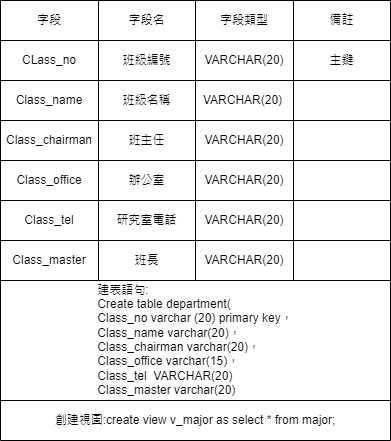

The diagram above was exported from draw.io. Its source (the exported page's mxGraphModel, read from the mxfile embedded in the PNG):
<mxGraphModel dx="492" dy="613" grid="1" gridSize="10" guides="1" tooltips="1" connect="1" arrows="1" fold="1" page="1" pageScale="1" pageWidth="827" pageHeight="1169" math="0" shadow="0">
  <root>
    <mxCell id="WIyWlLk6GJQsqaUBKTNV-0" />
    <mxCell id="WIyWlLk6GJQsqaUBKTNV-1" parent="WIyWlLk6GJQsqaUBKTNV-0" />
    <mxCell id="q68nCGGydoX_3qnlbrFk-284" value="" style="shape=table;startSize=0;container=1;collapsible=0;childLayout=tableLayout;" parent="WIyWlLk6GJQsqaUBKTNV-1" vertex="1">
      <mxGeometry x="270" y="120" width="390" height="280" as="geometry" />
    </mxCell>
    <mxCell id="q68nCGGydoX_3qnlbrFk-285" value="" style="shape=tableRow;horizontal=0;startSize=0;swimlaneHead=0;swimlaneBody=0;strokeColor=inherit;top=0;left=0;bottom=0;right=0;collapsible=0;dropTarget=0;fillColor=none;points=[[0,0.5],[1,0.5]];portConstraint=eastwest;" parent="q68nCGGydoX_3qnlbrFk-284" vertex="1">
      <mxGeometry width="390" height="40" as="geometry" />
    </mxCell>
    <mxCell id="q68nCGGydoX_3qnlbrFk-286" value="字段" style="shape=partialRectangle;html=1;whiteSpace=wrap;connectable=0;strokeColor=inherit;overflow=hidden;fillColor=none;top=0;left=0;bottom=0;right=0;pointerEvents=1;" parent="q68nCGGydoX_3qnlbrFk-285" vertex="1">
      <mxGeometry width="98" height="40" as="geometry">
        <mxRectangle width="98" height="40" as="alternateBounds" />
      </mxGeometry>
    </mxCell>
    <mxCell id="q68nCGGydoX_3qnlbrFk-287" value="字段名" style="shape=partialRectangle;html=1;whiteSpace=wrap;connectable=0;strokeColor=inherit;overflow=hidden;fillColor=none;top=0;left=0;bottom=0;right=0;pointerEvents=1;" parent="q68nCGGydoX_3qnlbrFk-285" vertex="1">
      <mxGeometry x="98" width="97" height="40" as="geometry">
        <mxRectangle width="97" height="40" as="alternateBounds" />
      </mxGeometry>
    </mxCell>
    <mxCell id="q68nCGGydoX_3qnlbrFk-288" value="字段類型" style="shape=partialRectangle;html=1;whiteSpace=wrap;connectable=0;strokeColor=inherit;overflow=hidden;fillColor=none;top=0;left=0;bottom=0;right=0;pointerEvents=1;" parent="q68nCGGydoX_3qnlbrFk-285" vertex="1">
      <mxGeometry x="195" width="98" height="40" as="geometry">
        <mxRectangle width="98" height="40" as="alternateBounds" />
      </mxGeometry>
    </mxCell>
    <mxCell id="q68nCGGydoX_3qnlbrFk-289" value="備註" style="shape=partialRectangle;html=1;whiteSpace=wrap;connectable=0;strokeColor=inherit;overflow=hidden;fillColor=none;top=0;left=0;bottom=0;right=0;pointerEvents=1;" parent="q68nCGGydoX_3qnlbrFk-285" vertex="1">
      <mxGeometry x="293" width="97" height="40" as="geometry">
        <mxRectangle width="97" height="40" as="alternateBounds" />
      </mxGeometry>
    </mxCell>
    <mxCell id="q68nCGGydoX_3qnlbrFk-290" value="" style="shape=tableRow;horizontal=0;startSize=0;swimlaneHead=0;swimlaneBody=0;strokeColor=inherit;top=0;left=0;bottom=0;right=0;collapsible=0;dropTarget=0;fillColor=none;points=[[0,0.5],[1,0.5]];portConstraint=eastwest;" parent="q68nCGGydoX_3qnlbrFk-284" vertex="1">
      <mxGeometry y="40" width="390" height="40" as="geometry" />
    </mxCell>
    <mxCell id="q68nCGGydoX_3qnlbrFk-291" value="CLass_no" style="shape=partialRectangle;html=1;whiteSpace=wrap;connectable=0;strokeColor=inherit;overflow=hidden;fillColor=none;top=0;left=0;bottom=0;right=0;pointerEvents=1;" parent="q68nCGGydoX_3qnlbrFk-290" vertex="1">
      <mxGeometry width="98" height="40" as="geometry">
        <mxRectangle width="98" height="40" as="alternateBounds" />
      </mxGeometry>
    </mxCell>
    <mxCell id="q68nCGGydoX_3qnlbrFk-292" value="班級編號" style="shape=partialRectangle;html=1;whiteSpace=wrap;connectable=0;strokeColor=inherit;overflow=hidden;fillColor=none;top=0;left=0;bottom=0;right=0;pointerEvents=1;" parent="q68nCGGydoX_3qnlbrFk-290" vertex="1">
      <mxGeometry x="98" width="97" height="40" as="geometry">
        <mxRectangle width="97" height="40" as="alternateBounds" />
      </mxGeometry>
    </mxCell>
    <mxCell id="q68nCGGydoX_3qnlbrFk-293" value="VARCHAR(20)" style="shape=partialRectangle;html=1;whiteSpace=wrap;connectable=0;strokeColor=inherit;overflow=hidden;fillColor=none;top=0;left=0;bottom=0;right=0;pointerEvents=1;" parent="q68nCGGydoX_3qnlbrFk-290" vertex="1">
      <mxGeometry x="195" width="98" height="40" as="geometry">
        <mxRectangle width="98" height="40" as="alternateBounds" />
      </mxGeometry>
    </mxCell>
    <mxCell id="q68nCGGydoX_3qnlbrFk-294" value="主鍵" style="shape=partialRectangle;html=1;whiteSpace=wrap;connectable=0;strokeColor=inherit;overflow=hidden;fillColor=none;top=0;left=0;bottom=0;right=0;pointerEvents=1;" parent="q68nCGGydoX_3qnlbrFk-290" vertex="1">
      <mxGeometry x="293" width="97" height="40" as="geometry">
        <mxRectangle width="97" height="40" as="alternateBounds" />
      </mxGeometry>
    </mxCell>
    <mxCell id="q68nCGGydoX_3qnlbrFk-295" value="" style="shape=tableRow;horizontal=0;startSize=0;swimlaneHead=0;swimlaneBody=0;strokeColor=inherit;top=0;left=0;bottom=0;right=0;collapsible=0;dropTarget=0;fillColor=none;points=[[0,0.5],[1,0.5]];portConstraint=eastwest;" parent="q68nCGGydoX_3qnlbrFk-284" vertex="1">
      <mxGeometry y="80" width="390" height="40" as="geometry" />
    </mxCell>
    <mxCell id="q68nCGGydoX_3qnlbrFk-296" value="Class_name" style="shape=partialRectangle;html=1;whiteSpace=wrap;connectable=0;strokeColor=inherit;overflow=hidden;fillColor=none;top=0;left=0;bottom=0;right=0;pointerEvents=1;" parent="q68nCGGydoX_3qnlbrFk-295" vertex="1">
      <mxGeometry width="98" height="40" as="geometry">
        <mxRectangle width="98" height="40" as="alternateBounds" />
      </mxGeometry>
    </mxCell>
    <mxCell id="q68nCGGydoX_3qnlbrFk-297" value="班級名稱" style="shape=partialRectangle;html=1;whiteSpace=wrap;connectable=0;strokeColor=inherit;overflow=hidden;fillColor=none;top=0;left=0;bottom=0;right=0;pointerEvents=1;" parent="q68nCGGydoX_3qnlbrFk-295" vertex="1">
      <mxGeometry x="98" width="97" height="40" as="geometry">
        <mxRectangle width="97" height="40" as="alternateBounds" />
      </mxGeometry>
    </mxCell>
    <mxCell id="q68nCGGydoX_3qnlbrFk-298" value="" style="shape=partialRectangle;html=1;whiteSpace=wrap;connectable=0;strokeColor=inherit;overflow=hidden;fillColor=none;top=0;left=0;bottom=0;right=0;pointerEvents=1;" parent="q68nCGGydoX_3qnlbrFk-295" vertex="1">
      <mxGeometry x="195" width="98" height="40" as="geometry">
        <mxRectangle width="98" height="40" as="alternateBounds" />
      </mxGeometry>
    </mxCell>
    <mxCell id="q68nCGGydoX_3qnlbrFk-299" value="" style="shape=partialRectangle;html=1;whiteSpace=wrap;connectable=0;strokeColor=inherit;overflow=hidden;fillColor=none;top=0;left=0;bottom=0;right=0;pointerEvents=1;" parent="q68nCGGydoX_3qnlbrFk-295" vertex="1">
      <mxGeometry x="293" width="97" height="40" as="geometry">
        <mxRectangle width="97" height="40" as="alternateBounds" />
      </mxGeometry>
    </mxCell>
    <mxCell id="q68nCGGydoX_3qnlbrFk-300" value="" style="shape=tableRow;horizontal=0;startSize=0;swimlaneHead=0;swimlaneBody=0;strokeColor=inherit;top=0;left=0;bottom=0;right=0;collapsible=0;dropTarget=0;fillColor=none;points=[[0,0.5],[1,0.5]];portConstraint=eastwest;" parent="q68nCGGydoX_3qnlbrFk-284" vertex="1">
      <mxGeometry y="120" width="390" height="40" as="geometry" />
    </mxCell>
    <mxCell id="q68nCGGydoX_3qnlbrFk-301" value="Class_chairman" style="shape=partialRectangle;html=1;whiteSpace=wrap;connectable=0;strokeColor=inherit;overflow=hidden;fillColor=none;top=0;left=0;bottom=0;right=0;pointerEvents=1;" parent="q68nCGGydoX_3qnlbrFk-300" vertex="1">
      <mxGeometry width="98" height="40" as="geometry">
        <mxRectangle width="98" height="40" as="alternateBounds" />
      </mxGeometry>
    </mxCell>
    <mxCell id="q68nCGGydoX_3qnlbrFk-302" value="班主任" style="shape=partialRectangle;html=1;whiteSpace=wrap;connectable=0;strokeColor=inherit;overflow=hidden;fillColor=none;top=0;left=0;bottom=0;right=0;pointerEvents=1;" parent="q68nCGGydoX_3qnlbrFk-300" vertex="1">
      <mxGeometry x="98" width="97" height="40" as="geometry">
        <mxRectangle width="97" height="40" as="alternateBounds" />
      </mxGeometry>
    </mxCell>
    <mxCell id="q68nCGGydoX_3qnlbrFk-303" value="VARCHAR(20)" style="shape=partialRectangle;html=1;whiteSpace=wrap;connectable=0;strokeColor=inherit;overflow=hidden;fillColor=none;top=0;left=0;bottom=0;right=0;pointerEvents=1;" parent="q68nCGGydoX_3qnlbrFk-300" vertex="1">
      <mxGeometry x="195" width="98" height="40" as="geometry">
        <mxRectangle width="98" height="40" as="alternateBounds" />
      </mxGeometry>
    </mxCell>
    <mxCell id="q68nCGGydoX_3qnlbrFk-304" value="" style="shape=partialRectangle;html=1;whiteSpace=wrap;connectable=0;strokeColor=inherit;overflow=hidden;fillColor=none;top=0;left=0;bottom=0;right=0;pointerEvents=1;" parent="q68nCGGydoX_3qnlbrFk-300" vertex="1">
      <mxGeometry x="293" width="97" height="40" as="geometry">
        <mxRectangle width="97" height="40" as="alternateBounds" />
      </mxGeometry>
    </mxCell>
    <mxCell id="q68nCGGydoX_3qnlbrFk-305" value="" style="shape=tableRow;horizontal=0;startSize=0;swimlaneHead=0;swimlaneBody=0;strokeColor=inherit;top=0;left=0;bottom=0;right=0;collapsible=0;dropTarget=0;fillColor=none;points=[[0,0.5],[1,0.5]];portConstraint=eastwest;" parent="q68nCGGydoX_3qnlbrFk-284" vertex="1">
      <mxGeometry y="160" width="390" height="40" as="geometry" />
    </mxCell>
    <mxCell id="q68nCGGydoX_3qnlbrFk-306" value="Class_office" style="shape=partialRectangle;html=1;whiteSpace=wrap;connectable=0;strokeColor=inherit;overflow=hidden;fillColor=none;top=0;left=0;bottom=0;right=0;pointerEvents=1;" parent="q68nCGGydoX_3qnlbrFk-305" vertex="1">
      <mxGeometry width="98" height="40" as="geometry">
        <mxRectangle width="98" height="40" as="alternateBounds" />
      </mxGeometry>
    </mxCell>
    <mxCell id="q68nCGGydoX_3qnlbrFk-307" value="辦公室" style="shape=partialRectangle;html=1;whiteSpace=wrap;connectable=0;strokeColor=inherit;overflow=hidden;fillColor=none;top=0;left=0;bottom=0;right=0;pointerEvents=1;" parent="q68nCGGydoX_3qnlbrFk-305" vertex="1">
      <mxGeometry x="98" width="97" height="40" as="geometry">
        <mxRectangle width="97" height="40" as="alternateBounds" />
      </mxGeometry>
    </mxCell>
    <mxCell id="q68nCGGydoX_3qnlbrFk-308" value="VARCHAR(20)" style="shape=partialRectangle;html=1;whiteSpace=wrap;connectable=0;strokeColor=inherit;overflow=hidden;fillColor=none;top=0;left=0;bottom=0;right=0;pointerEvents=1;" parent="q68nCGGydoX_3qnlbrFk-305" vertex="1">
      <mxGeometry x="195" width="98" height="40" as="geometry">
        <mxRectangle width="98" height="40" as="alternateBounds" />
      </mxGeometry>
    </mxCell>
    <mxCell id="q68nCGGydoX_3qnlbrFk-309" value="" style="shape=partialRectangle;html=1;whiteSpace=wrap;connectable=0;strokeColor=inherit;overflow=hidden;fillColor=none;top=0;left=0;bottom=0;right=0;pointerEvents=1;" parent="q68nCGGydoX_3qnlbrFk-305" vertex="1">
      <mxGeometry x="293" width="97" height="40" as="geometry">
        <mxRectangle width="97" height="40" as="alternateBounds" />
      </mxGeometry>
    </mxCell>
    <mxCell id="q68nCGGydoX_3qnlbrFk-310" value="" style="shape=tableRow;horizontal=0;startSize=0;swimlaneHead=0;swimlaneBody=0;strokeColor=inherit;top=0;left=0;bottom=0;right=0;collapsible=0;dropTarget=0;fillColor=none;points=[[0,0.5],[1,0.5]];portConstraint=eastwest;" parent="q68nCGGydoX_3qnlbrFk-284" vertex="1">
      <mxGeometry y="200" width="390" height="40" as="geometry" />
    </mxCell>
    <mxCell id="q68nCGGydoX_3qnlbrFk-311" value="Class_tel" style="shape=partialRectangle;html=1;whiteSpace=wrap;connectable=0;strokeColor=inherit;overflow=hidden;fillColor=none;top=0;left=0;bottom=0;right=0;pointerEvents=1;" parent="q68nCGGydoX_3qnlbrFk-310" vertex="1">
      <mxGeometry width="98" height="40" as="geometry">
        <mxRectangle width="98" height="40" as="alternateBounds" />
      </mxGeometry>
    </mxCell>
    <mxCell id="q68nCGGydoX_3qnlbrFk-312" value="研究室電話" style="shape=partialRectangle;html=1;whiteSpace=wrap;connectable=0;strokeColor=inherit;overflow=hidden;fillColor=none;top=0;left=0;bottom=0;right=0;pointerEvents=1;" parent="q68nCGGydoX_3qnlbrFk-310" vertex="1">
      <mxGeometry x="98" width="97" height="40" as="geometry">
        <mxRectangle width="97" height="40" as="alternateBounds" />
      </mxGeometry>
    </mxCell>
    <mxCell id="q68nCGGydoX_3qnlbrFk-313" value="VARCHAR(20)" style="shape=partialRectangle;html=1;whiteSpace=wrap;connectable=0;strokeColor=inherit;overflow=hidden;fillColor=none;top=0;left=0;bottom=0;right=0;pointerEvents=1;" parent="q68nCGGydoX_3qnlbrFk-310" vertex="1">
      <mxGeometry x="195" width="98" height="40" as="geometry">
        <mxRectangle width="98" height="40" as="alternateBounds" />
      </mxGeometry>
    </mxCell>
    <mxCell id="q68nCGGydoX_3qnlbrFk-314" value="" style="shape=partialRectangle;html=1;whiteSpace=wrap;connectable=0;strokeColor=inherit;overflow=hidden;fillColor=none;top=0;left=0;bottom=0;right=0;pointerEvents=1;" parent="q68nCGGydoX_3qnlbrFk-310" vertex="1">
      <mxGeometry x="293" width="97" height="40" as="geometry">
        <mxRectangle width="97" height="40" as="alternateBounds" />
      </mxGeometry>
    </mxCell>
    <mxCell id="ZtWXQVYXRyBgaZitCzTz-5" style="shape=tableRow;horizontal=0;startSize=0;swimlaneHead=0;swimlaneBody=0;strokeColor=inherit;top=0;left=0;bottom=0;right=0;collapsible=0;dropTarget=0;fillColor=none;points=[[0,0.5],[1,0.5]];portConstraint=eastwest;" vertex="1" parent="q68nCGGydoX_3qnlbrFk-284">
      <mxGeometry y="240" width="390" height="40" as="geometry" />
    </mxCell>
    <mxCell id="ZtWXQVYXRyBgaZitCzTz-6" value="Class_master" style="shape=partialRectangle;html=1;whiteSpace=wrap;connectable=0;strokeColor=inherit;overflow=hidden;fillColor=none;top=0;left=0;bottom=0;right=0;pointerEvents=1;" vertex="1" parent="ZtWXQVYXRyBgaZitCzTz-5">
      <mxGeometry width="98" height="40" as="geometry">
        <mxRectangle width="98" height="40" as="alternateBounds" />
      </mxGeometry>
    </mxCell>
    <mxCell id="ZtWXQVYXRyBgaZitCzTz-7" value="班長" style="shape=partialRectangle;html=1;whiteSpace=wrap;connectable=0;strokeColor=inherit;overflow=hidden;fillColor=none;top=0;left=0;bottom=0;right=0;pointerEvents=1;" vertex="1" parent="ZtWXQVYXRyBgaZitCzTz-5">
      <mxGeometry x="98" width="97" height="40" as="geometry">
        <mxRectangle width="97" height="40" as="alternateBounds" />
      </mxGeometry>
    </mxCell>
    <mxCell id="ZtWXQVYXRyBgaZitCzTz-8" value="VARCHAR(20)" style="shape=partialRectangle;html=1;whiteSpace=wrap;connectable=0;strokeColor=inherit;overflow=hidden;fillColor=none;top=0;left=0;bottom=0;right=0;pointerEvents=1;" vertex="1" parent="ZtWXQVYXRyBgaZitCzTz-5">
      <mxGeometry x="195" width="98" height="40" as="geometry">
        <mxRectangle width="98" height="40" as="alternateBounds" />
      </mxGeometry>
    </mxCell>
    <mxCell id="ZtWXQVYXRyBgaZitCzTz-9" style="shape=partialRectangle;html=1;whiteSpace=wrap;connectable=0;strokeColor=inherit;overflow=hidden;fillColor=none;top=0;left=0;bottom=0;right=0;pointerEvents=1;" vertex="1" parent="ZtWXQVYXRyBgaZitCzTz-5">
      <mxGeometry x="293" width="97" height="40" as="geometry">
        <mxRectangle width="97" height="40" as="alternateBounds" />
      </mxGeometry>
    </mxCell>
    <mxCell id="q68nCGGydoX_3qnlbrFk-330" value="VARCHAR(20)" style="shape=partialRectangle;html=1;whiteSpace=wrap;connectable=0;strokeColor=inherit;overflow=hidden;fillColor=none;top=0;left=0;bottom=0;right=0;pointerEvents=1;" parent="WIyWlLk6GJQsqaUBKTNV-1" vertex="1">
      <mxGeometry x="470" y="200" width="85" height="40" as="geometry">
        <mxRectangle width="85" height="40" as="alternateBounds" />
      </mxGeometry>
    </mxCell>
    <mxCell id="q68nCGGydoX_3qnlbrFk-336" value="" style="shape=table;startSize=0;container=1;collapsible=0;childLayout=tableLayout;" parent="WIyWlLk6GJQsqaUBKTNV-1" vertex="1">
      <mxGeometry x="270" y="400" width="390" height="160" as="geometry" />
    </mxCell>
    <mxCell id="q68nCGGydoX_3qnlbrFk-337" value="" style="shape=tableRow;horizontal=0;startSize=0;swimlaneHead=0;swimlaneBody=0;strokeColor=inherit;top=0;left=0;bottom=0;right=0;collapsible=0;dropTarget=0;fillColor=none;points=[[0,0.5],[1,0.5]];portConstraint=eastwest;" parent="q68nCGGydoX_3qnlbrFk-336" vertex="1">
      <mxGeometry width="390" height="120" as="geometry" />
    </mxCell>
    <mxCell id="q68nCGGydoX_3qnlbrFk-338" value="&lt;div style=&quot;text-align: left;&quot;&gt;&lt;span style=&quot;background-color: initial;&quot;&gt;建表語句:&lt;/span&gt;&lt;/div&gt;&lt;div style=&quot;text-align: left;&quot;&gt;&lt;span style=&quot;background-color: initial;&quot;&gt;Create table department(&lt;/span&gt;&lt;/div&gt;&lt;div style=&quot;text-align: left;&quot;&gt;&lt;span style=&quot;background-color: initial;&quot;&gt;Class_no varchar (20) primary key，&lt;/span&gt;&lt;/div&gt;&lt;div style=&quot;text-align: left;&quot;&gt;&lt;span style=&quot;background-color: initial;&quot;&gt;Class_name varchar(20)，&lt;/span&gt;&lt;/div&gt;&lt;div style=&quot;text-align: left;&quot;&gt;&lt;span style=&quot;background-color: initial;&quot;&gt;Class_chairman varchar(20)，&lt;/span&gt;&lt;/div&gt;&lt;div style=&quot;text-align: left;&quot;&gt;&lt;span style=&quot;background-color: initial;&quot;&gt;Class_office varchar(15)，&lt;/span&gt;&lt;/div&gt;&lt;div style=&quot;text-align: left;&quot;&gt;&lt;span style=&quot;background-color: initial;&quot;&gt;Class_tel&amp;nbsp; VARCHAR(20)&lt;/span&gt;&lt;/div&gt;&lt;div style=&quot;text-align: left;&quot;&gt;&lt;span style=&quot;background-color: initial;&quot;&gt;Class_master varchar(20)&lt;/span&gt;&lt;/div&gt;&lt;div style=&quot;text-align: left;&quot;&gt;&lt;span style=&quot;background-color: initial;&quot;&gt;);&lt;/span&gt;&lt;/div&gt;" style="shape=partialRectangle;html=1;whiteSpace=wrap;connectable=0;strokeColor=inherit;overflow=hidden;fillColor=none;top=0;left=0;bottom=0;right=0;pointerEvents=1;" parent="q68nCGGydoX_3qnlbrFk-337" vertex="1">
      <mxGeometry width="390" height="120" as="geometry">
        <mxRectangle width="390" height="120" as="alternateBounds" />
      </mxGeometry>
    </mxCell>
    <mxCell id="q68nCGGydoX_3qnlbrFk-339" value="" style="shape=tableRow;horizontal=0;startSize=0;swimlaneHead=0;swimlaneBody=0;strokeColor=inherit;top=0;left=0;bottom=0;right=0;collapsible=0;dropTarget=0;fillColor=none;points=[[0,0.5],[1,0.5]];portConstraint=eastwest;" parent="q68nCGGydoX_3qnlbrFk-336" vertex="1">
      <mxGeometry y="120" width="390" height="40" as="geometry" />
    </mxCell>
    <mxCell id="q68nCGGydoX_3qnlbrFk-340" value="創建視圖:create view v_major as select * from major;" style="shape=partialRectangle;html=1;whiteSpace=wrap;connectable=0;strokeColor=inherit;overflow=hidden;fillColor=none;top=0;left=0;bottom=0;right=0;pointerEvents=1;" parent="q68nCGGydoX_3qnlbrFk-339" vertex="1">
      <mxGeometry width="390" height="40" as="geometry">
        <mxRectangle width="390" height="40" as="alternateBounds" />
      </mxGeometry>
    </mxCell>
  </root>
</mxGraphModel>